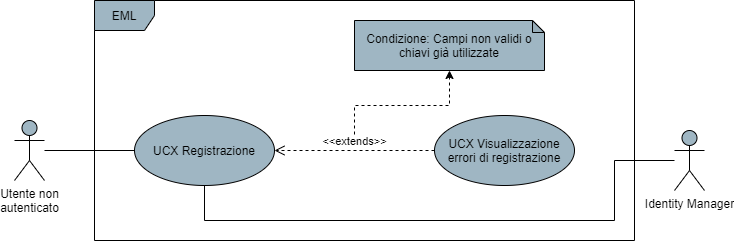

The diagram above was exported from draw.io. Its source (the exported page's mxGraphModel, read from the mxfile embedded in the PNG):
<mxGraphModel dx="1422" dy="762" grid="1" gridSize="10" guides="1" tooltips="1" connect="1" arrows="1" fold="1" page="1" pageScale="1" pageWidth="850" pageHeight="1100" math="0" shadow="0">
  <root>
    <mxCell id="0" />
    <mxCell id="1" parent="0" />
    <mxCell id="dbmYQgCzoNZLPMEJyyfC-4" style="edgeStyle=orthogonalEdgeStyle;rounded=0;orthogonalLoop=1;jettySize=auto;html=1;endArrow=none;endFill=0;" parent="1" source="dbmYQgCzoNZLPMEJyyfC-1" target="dbmYQgCzoNZLPMEJyyfC-3" edge="1">
      <mxGeometry relative="1" as="geometry" />
    </mxCell>
    <mxCell id="dbmYQgCzoNZLPMEJyyfC-1" value="Utente non&lt;br&gt;autenticato" style="shape=umlActor;verticalLabelPosition=bottom;verticalAlign=top;html=1;fillColor=#9FB6C3;" parent="1" vertex="1">
      <mxGeometry x="140" y="320" width="30" height="60" as="geometry" />
    </mxCell>
    <mxCell id="dbmYQgCzoNZLPMEJyyfC-2" value="EML" style="shape=umlFrame;whiteSpace=wrap;html=1;fillColor=#9FB6C3;" parent="1" vertex="1">
      <mxGeometry x="220" y="200" width="540" height="240" as="geometry" />
    </mxCell>
    <mxCell id="dbmYQgCzoNZLPMEJyyfC-3" value="UCX Registrazione" style="ellipse;whiteSpace=wrap;html=1;fillColor=#9FB6C3;" parent="1" vertex="1">
      <mxGeometry x="260" y="315" width="140" height="70" as="geometry" />
    </mxCell>
    <mxCell id="dbmYQgCzoNZLPMEJyyfC-19" value="" style="edgeStyle=orthogonalEdgeStyle;rounded=0;orthogonalLoop=1;jettySize=auto;html=1;dashed=1;" parent="1" target="dbmYQgCzoNZLPMEJyyfC-18" edge="1">
      <mxGeometry relative="1" as="geometry">
        <mxPoint x="480" y="340" as="sourcePoint" />
      </mxGeometry>
    </mxCell>
    <mxCell id="dbmYQgCzoNZLPMEJyyfC-5" value="UCX Visualizzazione errori di registrazione" style="ellipse;whiteSpace=wrap;html=1;fillColor=#9FB6C3;" parent="1" vertex="1">
      <mxGeometry x="560" y="315" width="140" height="70" as="geometry" />
    </mxCell>
    <mxCell id="dbmYQgCzoNZLPMEJyyfC-16" value="&amp;lt;&amp;lt;extends&amp;gt;&amp;gt;" style="html=1;verticalAlign=bottom;endArrow=open;dashed=1;endSize=8;entryX=1;entryY=0.5;entryDx=0;entryDy=0;" parent="1" source="dbmYQgCzoNZLPMEJyyfC-5" target="dbmYQgCzoNZLPMEJyyfC-3" edge="1">
      <mxGeometry relative="1" as="geometry">
        <mxPoint x="560" y="350" as="sourcePoint" />
        <mxPoint x="480" y="350" as="targetPoint" />
      </mxGeometry>
    </mxCell>
    <mxCell id="dbmYQgCzoNZLPMEJyyfC-18" value="Condizione: Campi non validi o chiavi già utilizzate" style="shape=note;whiteSpace=wrap;html=1;backgroundOutline=1;darkOpacity=0.05;fillColor=#9FB6C3;size=12;" parent="1" vertex="1">
      <mxGeometry x="480" y="220" width="190" height="50" as="geometry" />
    </mxCell>
    <mxCell id="dbmYQgCzoNZLPMEJyyfC-21" style="edgeStyle=orthogonalEdgeStyle;rounded=0;orthogonalLoop=1;jettySize=auto;html=1;endArrow=none;endFill=0;" parent="1" target="dbmYQgCzoNZLPMEJyyfC-3" edge="1">
      <mxGeometry relative="1" as="geometry">
        <mxPoint x="800" y="360" as="sourcePoint" />
        <Array as="points">
          <mxPoint x="740" y="360" />
          <mxPoint x="740" y="420" />
          <mxPoint x="330" y="420" />
        </Array>
      </mxGeometry>
    </mxCell>
    <mxCell id="dbmYQgCzoNZLPMEJyyfC-20" value="Identity Manager" style="shape=umlActor;verticalLabelPosition=bottom;verticalAlign=top;html=1;fillColor=#9FB6C3;" parent="1" vertex="1">
      <mxGeometry x="800" y="330" width="30" height="60" as="geometry" />
    </mxCell>
  </root>
</mxGraphModel>